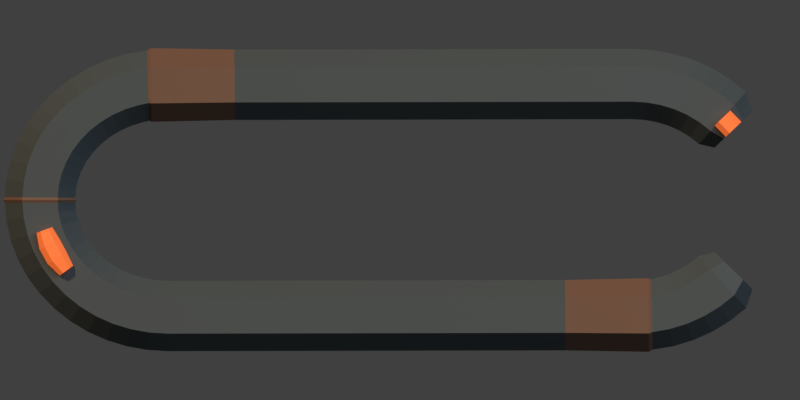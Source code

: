 # Source: m6fx_chain_break.blend  (saved by Blender 5.2.45; exported with 4.5.12 LTS)
import bpy
from mathutils import Matrix  # noqa: F401  (used for matrix-valued properties, if any)

bpy.ops.wm.read_factory_settings(use_empty=True)
scene = bpy.context.scene
scene.name = 'Scene'

# ---- collections
col_collection = bpy.data.collections.new('Collection'); scene.collection.children.link(col_collection)

# ---- materials (node trees are filled in below, after node groups)
mat_dark_worn_chain_steel_001 = bpy.data.materials.new('Dark worn chain steel.001')
mat_dark_worn_chain_steel_001.diffuse_color = (0.055, 0.065, 0.063, 1.0)
mat_rust_scabs_001 = bpy.data.materials.new('Rust scabs.001')
mat_rust_scabs_001.diffuse_color = (0.15, 0.071, 0.037, 1.0)
mat_orange_rust_contact_001 = bpy.data.materials.new('Orange rust contact.001')
mat_orange_rust_contact_001.diffuse_color = (0.72, 0.13, 0.025, 1.0)

# ---- material node trees
mat_dark_worn_chain_steel_001.use_nodes = True; mat_dark_worn_chain_steel_001.node_tree.nodes.clear()
_N = mat_dark_worn_chain_steel_001.node_tree.nodes; _L = mat_dark_worn_chain_steel_001.node_tree.links
n0 = _N.new('ShaderNodeBsdfPrincipled'); n0.name = 'Principled BSDF'; n0.location = (-200, 100)
n0.inputs[0].default_value = (0.055, 0.065, 0.063, 1.0)
n0.inputs[2].default_value = 0.8
n0.inputs[10].default_value = 0.005
n0.inputs[27].default_value = (0.055, 0.065, 0.063, 1.0)
n1 = _N.new('ShaderNodeOutputMaterial'); n1.name = 'Material Output'; n1.location = (200, 100)
_L.new(n0.outputs[0], n1.inputs[0])
n1.is_active_output = True
mat_rust_scabs_001.use_nodes = True; mat_rust_scabs_001.node_tree.nodes.clear()
_N = mat_rust_scabs_001.node_tree.nodes; _L = mat_rust_scabs_001.node_tree.links
n0 = _N.new('ShaderNodeBsdfPrincipled'); n0.name = 'Principled BSDF'; n0.location = (-200, 100)
n0.inputs[0].default_value = (0.15, 0.071, 0.037, 1.0)
n0.inputs[2].default_value = 0.8
n0.inputs[10].default_value = 0.005
n0.inputs[27].default_value = (0.15, 0.071, 0.037, 1.0)
n1 = _N.new('ShaderNodeOutputMaterial'); n1.name = 'Material Output'; n1.location = (200, 100)
_L.new(n0.outputs[0], n1.inputs[0])
n1.is_active_output = True
mat_orange_rust_contact_001.use_nodes = True; mat_orange_rust_contact_001.node_tree.nodes.clear()
_N = mat_orange_rust_contact_001.node_tree.nodes; _L = mat_orange_rust_contact_001.node_tree.links
n0 = _N.new('ShaderNodeBsdfPrincipled'); n0.name = 'Principled BSDF'; n0.location = (-200, 100)
n0.inputs[0].default_value = (0.72, 0.13, 0.025, 1.0)
n0.inputs[2].default_value = 0.8
n0.inputs[10].default_value = 0.005
n0.inputs[27].default_value = (0.72, 0.13, 0.025, 1.0)
n0.inputs[28].default_value = 0.65
n1 = _N.new('ShaderNodeOutputMaterial'); n1.name = 'Material Output'; n1.location = (200, 100)
_L.new(n0.outputs[0], n1.inputs[0])
n1.is_active_output = True

# ---- world
world_world = bpy.data.worlds.new('World'); scene.world = world_world
world_world.use_nodes = True; world_world.node_tree.nodes.clear()
_N = world_world.node_tree.nodes; _L = world_world.node_tree.links
n0 = _N.new('ShaderNodeOutputWorld'); n0.name = 'World Output'; n0.location = (200, 100)
n1 = _N.new('ShaderNodeBackground'); n1.name = 'Background'; n1.location = (-200, 100)
n1.inputs[0].default_value = (0.05088, 0.05088, 0.05088, 1.0)
_L.new(n1.outputs[0], n0.inputs[0])
n0.is_active_output = True
world_world.color = (0.18, 0.18, 0.18)
world_world.sun_shadow_jitter_overblur = 0.0

# ---- cameras
cam_iso_map_033 = bpy.data.cameras.new('ISO_MAP.033')
cam_iso_map_033.type = 'ORTHO'
cam_iso_map_033.sensor_fit = 'HORIZONTAL'
cam_iso_map_033.ortho_scale = 1.414
cam_iso_top_025 = bpy.data.cameras.new('ISO_TOP.025')
cam_iso_top_025.type = 'ORTHO'
cam_iso_top_025.sensor_fit = 'HORIZONTAL'
cam_iso_top_025.ortho_scale = 1.0
cam_camera_034 = bpy.data.cameras.new('Camera.034')
cam_camera_034.type = 'ORTHO'
cam_camera_034.ortho_scale = 5.0

# ---- lights
light_sun_033 = bpy.data.lights.new('Sun.033', 'SUN')
light_sun_033.color = (1.0, 0.76, 0.53)
light_sun_033.angle = 0.15
light_sun_033.energy = 2.5
light_area_033 = bpy.data.lights.new('Area.033', 'AREA')
light_area_033.color = (0.5, 0.66, 0.85)
light_area_033.energy = 450.0
light_area_033.shape = 'DISK'
light_area_033.size = 5.0
light_area_033.size_y = 1.0

# ---- meshes
me_forged_elongated_rusted_link_001 = bpy.data.meshes.new('Forged elongated rusted link.001')
me_forged_elongated_rusted_link_001.from_pydata([(0.3932, 0.06532, 0.04), (0.4051, 0.0768, 0.06858), (0.4288, 0.09974, 0.06858), (0.4407, 0.1112, 0.04), (0.4288, 0.09974, 0.01142), (0.4051, 0.0768, 0.01142), (0.3736, 0.06993, 0.04), (0.3884, 0.08623, 0.07811), (0.4179, 0.1188, 0.07811), (0.4327, 0.1351, 0.04), (0.4179, 0.1188, 0.001895), (0.3884, 0.08623, 0.001895), (0.3623, 0.07891, 0.04), (0.3748, 0.09697, 0.07811), (0.4, 0.1331, 0.07811), (0.4125, 0.1512, 0.04), (0.4, 0.1331, 0.001895), (0.3748, 0.09697, 0.001895), (0.3496, 0.08659, 0.04), (0.3598, 0.1061, 0.07811), (0.3802, 0.1451, 0.07811), (0.3904, 0.1646, 0.04), (0.3802, 0.1451, 0.001895), (0.3598, 0.1061, 0.001895), (0.3358, 0.09277, 0.04), (0.3435, 0.1134, 0.07811), (0.359, 0.1546, 0.07811), (0.3667, 0.1752, 0.04), (0.359, 0.1546, 0.001895), (0.3435, 0.1134, 0.001895), (0.321, 0.0973, 0.04), (0.3262, 0.1187, 0.07811), (0.3366, 0.1614, 0.07811), (0.3418, 0.1828, 0.04), (0.3366, 0.1614, 0.001895), (0.3262, 0.1187, 0.001895), (0.3057, 0.1001, 0.04), (0.3083, 0.1219, 0.07811), (0.3135, 0.1656, 0.07811), (0.3161, 0.1874, 0.04), (0.3135, 0.1656, 0.001895), (0.3083, 0.1219, 0.001895), (0.29, 0.101, 0.04), (0.29, 0.123, 0.07811), (0.29, 0.167, 0.07811), (0.29, 0.189, 0.04), (0.29, 0.167, 0.001895), (0.29, 0.123, 0.001895), (-0.3105, 0.09976, 0.04), (-0.3107, 0.1218, 0.07811), (-0.3111, 0.1658, 0.07811), (-0.3112, 0.1878, 0.04), (-0.3111, 0.1658, 0.001895), (-0.3107, 0.1218, 0.001895), (-0.321, 0.0973, 0.04), (-0.3262, 0.1187, 0.07811), (-0.3366, 0.1614, 0.07811), (-0.3418, 0.1828, 0.04), (-0.3366, 0.1614, 0.001895), (-0.3262, 0.1187, 0.001895), (-0.3358, 0.09277, 0.04), (-0.3435, 0.1134, 0.07811), (-0.359, 0.1546, 0.07811), (-0.3667, 0.1752, 0.04), (-0.359, 0.1546, 0.001895), (-0.3435, 0.1134, 0.001895), (-0.3496, 0.08659, 0.04), (-0.3598, 0.1061, 0.07811), (-0.3802, 0.1451, 0.07811), (-0.3904, 0.1646, 0.04), (-0.3802, 0.1451, 0.001895), (-0.3598, 0.1061, 0.001895), (-0.3623, 0.07891, 0.04), (-0.3748, 0.09697, 0.07811), (-0.4, 0.1331, 0.07811), (-0.4125, 0.1512, 0.04), (-0.4, 0.1331, 0.001895), (-0.3748, 0.09697, 0.001895), (-0.3736, 0.06993, 0.04), (-0.3884, 0.08623, 0.07811), (-0.4179, 0.1188, 0.07811), (-0.4327, 0.1351, 0.04), (-0.4179, 0.1188, 0.001895), (-0.3884, 0.08623, 0.001895), (-0.3834, 0.05984, 0.04), (-0.4001, 0.07405, 0.07811), (-0.4337, 0.1025, 0.07811), (-0.4505, 0.1167, 0.04), (-0.4337, 0.1025, 0.001895), (-0.4001, 0.07405, 0.001895), (-0.3915, 0.04886, 0.04), (-0.41, 0.06068, 0.07811), (-0.4471, 0.08432, 0.07811), (-0.4657, 0.09614, 0.04), (-0.4471, 0.08432, 0.001895), (-0.41, 0.06068, 0.001895), (-0.3978, 0.0372, 0.04), (-0.4178, 0.04634, 0.07811), (-0.4578, 0.06463, 0.07811), (-0.4778, 0.07378, 0.04), (-0.4578, 0.06463, 0.001895), (-0.4178, 0.04634, 0.001895), (-0.4024, 0.02505, 0.04), (-0.4235, 0.03129, 0.07811), (-0.4656, 0.04377, 0.07811), (-0.4867, 0.05, 0.04), (-0.4656, 0.04377, 0.001895), (-0.4235, 0.03129, 0.001895), (-0.4051, 0.0126, 0.04), (-0.4269, 0.01576, 0.07811), (-0.4704, 0.02209, 0.07811), (-0.4922, 0.02525, 0.04), (-0.4704, 0.02209, 0.001895), (-0.4269, 0.01576, 0.001895), (-0.406, 1.776e-17, 0.04), (-0.428, 1.776e-17, 0.07811), (-0.472, 1.776e-17, 0.07811), (-0.494, 1.776e-17, 0.04), (-0.472, 1.776e-17, 0.001895), (-0.428, 1.776e-17, 0.001895), (-0.4051, -0.0126, 0.04), (-0.4269, -0.01576, 0.07811), (-0.4704, -0.02209, 0.07811), (-0.4922, -0.02525, 0.04), (-0.4704, -0.02209, 0.001895), (-0.4269, -0.01576, 0.001895), (-0.4024, -0.02505, 0.04), (-0.4235, -0.03129, 0.07811), (-0.4656, -0.04377, 0.07811), (-0.4867, -0.05, 0.04), (-0.4656, -0.04377, 0.001895), (-0.4235, -0.03129, 0.001895), (-0.3978, -0.0372, 0.04), (-0.4178, -0.04634, 0.07811), (-0.4578, -0.06463, 0.07811), (-0.4778, -0.07378, 0.04), (-0.4578, -0.06463, 0.001895), (-0.4178, -0.04634, 0.001895), (-0.3915, -0.04886, 0.04), (-0.41, -0.06068, 0.07811), (-0.4471, -0.08432, 0.07811), (-0.4657, -0.09614, 0.04), (-0.4471, -0.08432, 0.001895), (-0.41, -0.06068, 0.001895), (-0.3834, -0.05984, 0.04), (-0.4001, -0.07405, 0.07811), (-0.4337, -0.1025, 0.07811), (-0.4505, -0.1167, 0.04), (-0.4337, -0.1025, 0.001895), (-0.4001, -0.07405, 0.001895), (-0.3736, -0.06993, 0.04), (-0.3884, -0.08623, 0.07811), (-0.4179, -0.1188, 0.07811), (-0.4327, -0.1351, 0.04), (-0.4179, -0.1188, 0.001895), (-0.3884, -0.08623, 0.001895), (-0.3623, -0.07891, 0.04), (-0.3748, -0.09697, 0.07811), (-0.4, -0.1331, 0.07811), (-0.4125, -0.1512, 0.04), (-0.4, -0.1331, 0.001895), (-0.3748, -0.09697, 0.001895), (-0.3496, -0.08659, 0.04), (-0.3598, -0.1061, 0.07811), (-0.3802, -0.1451, 0.07811), (-0.3904, -0.1646, 0.04), (-0.3802, -0.1451, 0.001895), (-0.3598, -0.1061, 0.001895), (-0.3358, -0.09277, 0.04), (-0.3435, -0.1134, 0.07811), (-0.359, -0.1546, 0.07811), (-0.3667, -0.1752, 0.04), (-0.359, -0.1546, 0.001895), (-0.3435, -0.1134, 0.001895), (-0.321, -0.0973, 0.04), (-0.3262, -0.1187, 0.07811), (-0.3366, -0.1614, 0.07811), (-0.3418, -0.1828, 0.04), (-0.3366, -0.1614, 0.001895), (-0.3262, -0.1187, 0.001895), (-0.3057, -0.1001, 0.04), (-0.3083, -0.1219, 0.07811), (-0.3135, -0.1656, 0.07811), (-0.3161, -0.1874, 0.04), (-0.3135, -0.1656, 0.001895), (-0.3083, -0.1219, 0.001895), (-0.29, -0.101, 0.04), (-0.29, -0.123, 0.07811), (-0.29, -0.167, 0.07811), (-0.29, -0.189, 0.04), (-0.29, -0.167, 0.001895), (-0.29, -0.123, 0.001895), (0.3105, -0.09976, 0.04), (0.3107, -0.1218, 0.07811), (0.3111, -0.1658, 0.07811), (0.3112, -0.1878, 0.04), (0.3111, -0.1658, 0.001895), (0.3107, -0.1218, 0.001895), (0.321, -0.0973, 0.04), (0.3262, -0.1187, 0.07811), (0.3366, -0.1614, 0.07811), (0.3418, -0.1828, 0.04), (0.3366, -0.1614, 0.001895), (0.3262, -0.1187, 0.001895), (0.3358, -0.09277, 0.04), (0.3435, -0.1134, 0.07811), (0.359, -0.1546, 0.07811), (0.3667, -0.1752, 0.04), (0.359, -0.1546, 0.001895), (0.3435, -0.1134, 0.001895), (0.3496, -0.08659, 0.04), (0.3598, -0.1061, 0.07811), (0.3802, -0.1451, 0.07811), (0.3904, -0.1646, 0.04), (0.3802, -0.1451, 0.001895), (0.3598, -0.1061, 0.001895), (0.3623, -0.07891, 0.04), (0.3748, -0.09697, 0.07811), (0.4, -0.1331, 0.07811), (0.4125, -0.1512, 0.04), (0.4, -0.1331, 0.001895), (0.3748, -0.09697, 0.001895), (0.3736, -0.06993, 0.04), (0.3884, -0.08623, 0.07811), (0.4179, -0.1188, 0.07811), (0.4327, -0.1351, 0.04), (0.4179, -0.1188, 0.001895), (0.3884, -0.08623, 0.001895), (0.3932, -0.06532, 0.04), (0.4051, -0.0768, 0.06858), (0.4288, -0.09974, 0.06858), (0.4407, -0.1112, 0.04), (0.4288, -0.09974, 0.01142), (0.4051, -0.0768, 0.01142)], [], [(5, 4, 3, 2, 1, 0), (228, 229, 230, 231, 232, 233), (0, 1, 7, 6), (1, 2, 8, 7), (2, 3, 9, 8), (3, 4, 10, 9), (4, 5, 11, 10), (5, 0, 6, 11), (6, 7, 13, 12), (7, 8, 14, 13), (8, 9, 15, 14), (9, 10, 16, 15), (10, 11, 17, 16), (11, 6, 12, 17), (12, 13, 19, 18), (13, 14, 20, 19), (14, 15, 21, 20), (15, 16, 22, 21), (16, 17, 23, 22), (17, 12, 18, 23), (18, 19, 25, 24), (19, 20, 26, 25), (20, 21, 27, 26), (21, 22, 28, 27), (22, 23, 29, 28), (23, 18, 24, 29), (24, 25, 31, 30), (25, 26, 32, 31), (26, 27, 33, 32), (27, 28, 34, 33), (28, 29, 35, 34), (29, 24, 30, 35), (30, 31, 37, 36), (31, 32, 38, 37), (32, 33, 39, 38), (33, 34, 40, 39), (34, 35, 41, 40), (35, 30, 36, 41), (36, 37, 43, 42), (37, 38, 44, 43), (38, 39, 45, 44), (39, 40, 46, 45), (40, 41, 47, 46), (41, 36, 42, 47), (42, 43, 49, 48), (43, 44, 50, 49), (44, 45, 51, 50), (45, 46, 52, 51), (46, 47, 53, 52), (47, 42, 48, 53), (48, 49, 55, 54), (49, 50, 56, 55), (50, 51, 57, 56), (51, 52, 58, 57), (52, 53, 59, 58), (53, 48, 54, 59), (54, 55, 61, 60), (55, 56, 62, 61), (56, 57, 63, 62), (57, 58, 64, 63), (58, 59, 65, 64), (59, 54, 60, 65), (60, 61, 67, 66), (61, 62, 68, 67), (62, 63, 69, 68), (63, 64, 70, 69), (64, 65, 71, 70), (65, 60, 66, 71), (66, 67, 73, 72), (67, 68, 74, 73), (68, 69, 75, 74), (69, 70, 76, 75), (70, 71, 77, 76), (71, 66, 72, 77), (72, 73, 79, 78), (73, 74, 80, 79), (74, 75, 81, 80), (75, 76, 82, 81), (76, 77, 83, 82), (77, 72, 78, 83), (78, 79, 85, 84), (79, 80, 86, 85), (80, 81, 87, 86), (81, 82, 88, 87), (82, 83, 89, 88), (83, 78, 84, 89), (84, 85, 91, 90), (85, 86, 92, 91), (86, 87, 93, 92), (87, 88, 94, 93), (88, 89, 95, 94), (89, 84, 90, 95), (90, 91, 97, 96), (91, 92, 98, 97), (92, 93, 99, 98), (93, 94, 100, 99), (94, 95, 101, 100), (95, 90, 96, 101), (96, 97, 103, 102), (97, 98, 104, 103), (98, 99, 105, 104), (99, 100, 106, 105), (100, 101, 107, 106), (101, 96, 102, 107), (102, 103, 109, 108), (103, 104, 110, 109), (104, 105, 111, 110), (105, 106, 112, 111), (106, 107, 113, 112), (107, 102, 108, 113), (108, 109, 115, 114), (109, 110, 116, 115), (110, 111, 117, 116), (111, 112, 118, 117), (112, 113, 119, 118), (113, 108, 114, 119), (114, 115, 121, 120), (115, 116, 122, 121), (116, 117, 123, 122), (117, 118, 124, 123), (118, 119, 125, 124), (119, 114, 120, 125), (120, 121, 127, 126), (121, 122, 128, 127), (122, 123, 129, 128), (123, 124, 130, 129), (124, 125, 131, 130), (125, 120, 126, 131), (126, 127, 133, 132), (127, 128, 134, 133), (128, 129, 135, 134), (129, 130, 136, 135), (130, 131, 137, 136), (131, 126, 132, 137), (132, 133, 139, 138), (133, 134, 140, 139), (134, 135, 141, 140), (135, 136, 142, 141), (136, 137, 143, 142), (137, 132, 138, 143), (138, 139, 145, 144), (139, 140, 146, 145), (140, 141, 147, 146), (141, 142, 148, 147), (142, 143, 149, 148), (143, 138, 144, 149), (144, 145, 151, 150), (145, 146, 152, 151), (146, 147, 153, 152), (147, 148, 154, 153), (148, 149, 155, 154), (149, 144, 150, 155), (150, 151, 157, 156), (151, 152, 158, 157), (152, 153, 159, 158), (153, 154, 160, 159), (154, 155, 161, 160), (155, 150, 156, 161), (156, 157, 163, 162), (157, 158, 164, 163), (158, 159, 165, 164), (159, 160, 166, 165), (160, 161, 167, 166), (161, 156, 162, 167), (162, 163, 169, 168), (163, 164, 170, 169), (164, 165, 171, 170), (165, 166, 172, 171), (166, 167, 173, 172), (167, 162, 168, 173), (168, 169, 175, 174), (169, 170, 176, 175), (170, 171, 177, 176), (171, 172, 178, 177), (172, 173, 179, 178), (173, 168, 174, 179), (174, 175, 181, 180), (175, 176, 182, 181), (176, 177, 183, 182), (177, 178, 184, 183), (178, 179, 185, 184), (179, 174, 180, 185), (180, 181, 187, 186), (181, 182, 188, 187), (182, 183, 189, 188), (183, 184, 190, 189), (184, 185, 191, 190), (185, 180, 186, 191), (186, 187, 193, 192), (187, 188, 194, 193), (188, 189, 195, 194), (189, 190, 196, 195), (190, 191, 197, 196), (191, 186, 192, 197), (192, 193, 199, 198), (193, 194, 200, 199), (194, 195, 201, 200), (195, 196, 202, 201), (196, 197, 203, 202), (197, 192, 198, 203), (198, 199, 205, 204), (199, 200, 206, 205), (200, 201, 207, 206), (201, 202, 208, 207), (202, 203, 209, 208), (203, 198, 204, 209), (204, 205, 211, 210), (205, 206, 212, 211), (206, 207, 213, 212), (207, 208, 214, 213), (208, 209, 215, 214), (209, 204, 210, 215), (210, 211, 217, 216), (211, 212, 218, 217), (212, 213, 219, 218), (213, 214, 220, 219), (214, 215, 221, 220), (215, 210, 216, 221), (216, 217, 223, 222), (217, 218, 224, 223), (218, 219, 225, 224), (219, 220, 226, 225), (220, 221, 227, 226), (221, 216, 222, 227), (222, 223, 229, 228), (223, 224, 230, 229), (224, 225, 231, 230), (225, 226, 232, 231), (226, 227, 233, 232), (227, 222, 228, 233)])
me_forged_elongated_rusted_link_001.materials.append(mat_dark_worn_chain_steel_001)
me_forged_elongated_rusted_link_001.update()
me_worn_rust_patches_004 = bpy.data.meshes.new('Worn rust patches.004')
me_worn_rust_patches_004.from_pydata([(0.2901, 0.1105, 0.04), (0.29, 0.1278, 0.06988), (0.29, 0.1622, 0.06988), (0.2899, 0.1795, 0.04), (0.29, 0.1622, 0.01012), (0.29, 0.1278, 0.01012), (-0.3105, 0.09776, 0.04), (-0.3107, 0.1208, 0.07984), (-0.3111, 0.1668, 0.07984), (-0.3112, 0.1898, 0.04), (-0.3111, 0.1668, 0.0001628), (-0.3107, 0.1208, 0.0001628), (-0.3253, 0.1061, 0.04), (-0.3284, 0.1231, 0.06988), (-0.3345, 0.157, 0.06988), (-0.3375, 0.174, 0.04), (-0.3345, 0.157, 0.01012), (-0.3284, 0.1231, 0.01012)], [], [(5, 4, 3, 2, 1, 0), (12, 13, 14, 15, 16, 17), (0, 1, 7, 6), (1, 2, 8, 7), (2, 3, 9, 8), (3, 4, 10, 9), (4, 5, 11, 10), (5, 0, 6, 11), (6, 7, 13, 12), (7, 8, 14, 13), (8, 9, 15, 14), (9, 10, 16, 15), (10, 11, 17, 16), (11, 6, 12, 17)])
me_worn_rust_patches_004.materials.append(mat_rust_scabs_001)
me_worn_rust_patches_004.update()
me_worn_rust_patches_005 = bpy.data.meshes.new('Worn rust patches.005')
me_worn_rust_patches_005.from_pydata([(-0.4142, 0.01644, 0.04), (-0.4314, 0.01768, 0.06988), (-0.4658, 0.02017, 0.06988), (-0.483, 0.02141, 0.04), (-0.4658, 0.02017, 0.01012), (-0.4314, 0.01768, 0.01012), (-0.404, 1.776e-17, 0.04), (-0.427, 1.776e-17, 0.07984), (-0.473, 1.776e-17, 0.07984), (-0.496, 1.776e-17, 0.04), (-0.473, 1.776e-17, 0.0001628), (-0.427, 1.776e-17, 0.0001628), (-0.4142, -0.01644, 0.04), (-0.4314, -0.01768, 0.06988), (-0.4658, -0.02017, 0.06988), (-0.483, -0.02141, 0.04), (-0.4658, -0.02017, 0.01012), (-0.4314, -0.01768, 0.01012)], [], [(5, 4, 3, 2, 1, 0), (12, 13, 14, 15, 16, 17), (0, 1, 7, 6), (1, 2, 8, 7), (2, 3, 9, 8), (3, 4, 10, 9), (4, 5, 11, 10), (5, 0, 6, 11), (6, 7, 13, 12), (7, 8, 14, 13), (8, 9, 15, 14), (9, 10, 16, 15), (10, 11, 17, 16), (11, 6, 12, 17)])
me_worn_rust_patches_005.materials.append(mat_rust_scabs_001)
me_worn_rust_patches_005.update()
me_worn_rust_patches_006 = bpy.data.meshes.new('Worn rust patches.006')
me_worn_rust_patches_006.from_pydata([(-0.2901, -0.1105, 0.04), (-0.29, -0.1278, 0.06988), (-0.29, -0.1622, 0.06988), (-0.2899, -0.1795, 0.04), (-0.29, -0.1622, 0.01012), (-0.29, -0.1278, 0.01012), (0.3105, -0.09776, 0.04), (0.3107, -0.1208, 0.07984), (0.3111, -0.1668, 0.07984), (0.3112, -0.1898, 0.04), (0.3111, -0.1668, 0.0001628), (0.3107, -0.1208, 0.0001628), (0.3253, -0.1061, 0.04), (0.3284, -0.1231, 0.06988), (0.3345, -0.157, 0.06988), (0.3375, -0.174, 0.04), (0.3345, -0.157, 0.01012), (0.3284, -0.1231, 0.01012)], [], [(5, 4, 3, 2, 1, 0), (12, 13, 14, 15, 16, 17), (0, 1, 7, 6), (1, 2, 8, 7), (2, 3, 9, 8), (3, 4, 10, 9), (4, 5, 11, 10), (5, 0, 6, 11), (6, 7, 13, 12), (7, 8, 14, 13), (8, 9, 15, 14), (9, 10, 16, 15), (10, 11, 17, 16), (11, 6, 12, 17)])
me_worn_rust_patches_006.materials.append(mat_rust_scabs_001)
me_worn_rust_patches_006.update()
me_glowing_friction_contact_001 = bpy.data.meshes.new('Glowing friction contact.001')
me_glowing_friction_contact_001.from_pydata([(-0.4347, -0.03385, 0.083), (-0.4396, -0.03569, 0.09209), (-0.4495, -0.03937, 0.09209), (-0.4544, -0.04121, 0.083), (-0.4495, -0.03937, 0.07391), (-0.4396, -0.03569, 0.07391), (-0.4251, -0.04967, 0.083), (-0.4315, -0.05258, 0.09512), (-0.4442, -0.0584, 0.09512), (-0.4506, -0.06131, 0.083), (-0.4442, -0.0584, 0.07088), (-0.4315, -0.05258, 0.07088), (-0.4168, -0.06498, 0.083), (-0.4227, -0.06874, 0.09512), (-0.4345, -0.07626, 0.09512), (-0.4404, -0.08002, 0.083), (-0.4345, -0.07626, 0.07088), (-0.4227, -0.06874, 0.07088), (-0.4085, -0.08204, 0.083), (-0.4127, -0.08515, 0.09209), (-0.4212, -0.09139, 0.09209), (-0.4254, -0.0945, 0.083), (-0.4212, -0.09139, 0.07391), (-0.4127, -0.08515, 0.07391)], [], [(5, 4, 3, 2, 1, 0), (18, 19, 20, 21, 22, 23), (0, 1, 7, 6), (1, 2, 8, 7), (2, 3, 9, 8), (3, 4, 10, 9), (4, 5, 11, 10), (5, 0, 6, 11), (6, 7, 13, 12), (7, 8, 14, 13), (8, 9, 15, 14), (9, 10, 16, 15), (10, 11, 17, 16), (11, 6, 12, 17), (12, 13, 19, 18), (13, 14, 20, 19), (14, 15, 21, 20), (15, 16, 22, 21), (16, 17, 23, 22), (17, 12, 18, 23)])
me_glowing_friction_contact_001.materials.append(mat_orange_rust_contact_001)
me_glowing_friction_contact_001.update()
me_fresh_hot_broken_end = bpy.data.meshes.new('Fresh hot broken end')
me_fresh_hot_broken_end.from_pydata([(0.4072, 0.07888, 0.083), (0.4121, 0.08358, 0.09469), (0.4218, 0.09296, 0.09469), (0.4266, 0.09766, 0.083), (0.4218, 0.09296, 0.07131), (0.4121, 0.08358, 0.07131), (0.3934, 0.09314, 0.083), (0.3983, 0.09784, 0.09469), (0.408, 0.1072, 0.09469), (0.4128, 0.1119, 0.083), (0.408, 0.1072, 0.07131), (0.3983, 0.09784, 0.07131)], [], [(5, 4, 3, 2, 1, 0), (6, 7, 8, 9, 10, 11), (0, 1, 7, 6), (1, 2, 8, 7), (2, 3, 9, 8), (3, 4, 10, 9), (4, 5, 11, 10), (5, 0, 6, 11)])
me_fresh_hot_broken_end.materials.append(mat_orange_rust_contact_001)
me_fresh_hot_broken_end.update()

# ---- objects
ob_iso_map = bpy.data.objects.new('ISO_MAP', cam_iso_map_033)
ob_iso_top = bpy.data.objects.new('ISO_TOP', cam_iso_top_025)
ob_camera_ortho_55 = bpy.data.objects.new('Camera_ortho_55', cam_camera_034)
ob_sun_chaud_haut_gauche = bpy.data.objects.new('Sun_chaud_haut_gauche', light_sun_033)
ob_fill_froid = bpy.data.objects.new('Fill_froid', light_area_033)
ob_forged_elongated_rusted_link = bpy.data.objects.new('Forged elongated rusted link', me_forged_elongated_rusted_link_001)
ob_worn_rust_patches = bpy.data.objects.new('Worn rust patches', me_worn_rust_patches_004)
ob_worn_rust_patches_001 = bpy.data.objects.new('Worn rust patches.001', me_worn_rust_patches_005)
ob_worn_rust_patches_002 = bpy.data.objects.new('Worn rust patches.002', me_worn_rust_patches_006)
ob_glowing_friction_contact = bpy.data.objects.new('Glowing friction contact', me_glowing_friction_contact_001)
ob_fresh_hot_broken_end = bpy.data.objects.new('Fresh hot broken end', me_fresh_hot_broken_end)

# ---- transforms, parenting, visibility, modifiers, constraints
ob_iso_map.location = (7.348, -7.348, 6.0)
ob_iso_map.rotation_euler = (1.047, 0.0, 0.7854)
ob_iso_top.location = (0.0, 0.0, 12.0)
ob_camera_ortho_55.location = (0.0, -5.244, 8.536)
ob_camera_ortho_55.rotation_euler = (0.6109, 0.0, 0.0)
ob_sun_chaud_haut_gauche.location = (-4.0, 6.0, 8.0)
ob_sun_chaud_haut_gauche.rotation_euler = (0.7336, -2.3e-08, -2.554)
ob_fill_froid.location = (4.0, 3.0, 6.0)
ob_fill_froid.rotation_euler = (0.6947, -2.938e-08, 2.214)
ob_forged_elongated_rusted_link.location = (0.0, 0.0, 0.0)
ob_worn_rust_patches.location = (0.0, 0.0, 0.0)
ob_worn_rust_patches_001.location = (0.0, 0.0, 0.0)
ob_worn_rust_patches_002.location = (0.0, 0.0, 0.0)
ob_glowing_friction_contact.location = (0.0, 0.0, 0.0)
ob_fresh_hot_broken_end.location = (0.0, 0.0, 0.0)

# ---- collection membership
scene.collection.objects.link(ob_iso_map)
scene.collection.objects.link(ob_iso_top)
col_collection.objects.link(ob_camera_ortho_55)
col_collection.objects.link(ob_sun_chaud_haut_gauche)
col_collection.objects.link(ob_fill_froid)
col_collection.objects.link(ob_forged_elongated_rusted_link)
col_collection.objects.link(ob_worn_rust_patches)
col_collection.objects.link(ob_worn_rust_patches_001)
col_collection.objects.link(ob_worn_rust_patches_002)
col_collection.objects.link(ob_glowing_friction_contact)
col_collection.objects.link(ob_fresh_hot_broken_end)

# ---- scene / render settings (as saved in the file)
scene.camera = ob_iso_top
scene.frame_start = 1; scene.frame_end = 250; scene.frame_set(1)
scene.render.engine = 'BLENDER_EEVEE_NEXT'
scene.render.resolution_x = 128
scene.render.resolution_y = 64
scene.render.dither_intensity = 0.0
scene.render.film_transparent = True
scene.render.bake_bias = 0.0
scene.render.bake_samples = 0
scene.render.compositor_device = 'GPU'
scene.eevee.taa_render_samples = 32
scene.eevee.use_volume_custom_range = False
scene.eevee.fast_gi_thickness_near = 0.1
scene.eevee.fast_gi_thickness_far = 0.0
scene.eevee.ray_tracing_options.screen_trace_thickness = 0.1
scene.view_settings.view_transform = 'Standard'
bpy.context.view_layer.update()
